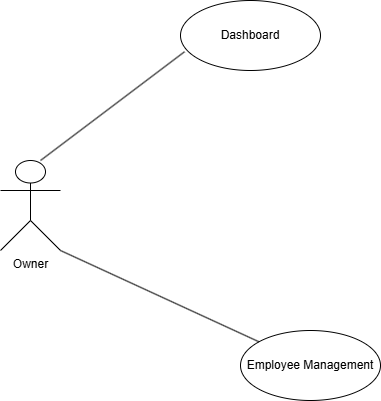

The diagram above was exported from draw.io. Its source (the exported page's mxGraphModel, read from the mxfile embedded in the PNG):
<mxGraphModel dx="1674" dy="739" grid="1" gridSize="10" guides="1" tooltips="1" connect="1" arrows="1" fold="1" page="1" pageScale="1" pageWidth="850" pageHeight="1100" math="0" shadow="0">
  <root>
    <mxCell id="0" />
    <mxCell id="1" parent="0" />
    <mxCell id="MbyuBmkPZuFgIJKsZmCA-1" value="Owner" style="shape=umlActor;verticalLabelPosition=bottom;verticalAlign=top;html=1;" parent="1" vertex="1">
      <mxGeometry x="80" y="180" width="60" height="90" as="geometry" />
    </mxCell>
    <mxCell id="MbyuBmkPZuFgIJKsZmCA-2" value="Dashboard" style="ellipse;whiteSpace=wrap;html=1;" parent="1" vertex="1">
      <mxGeometry x="260" y="20" width="140" height="70" as="geometry" />
    </mxCell>
    <mxCell id="MbyuBmkPZuFgIJKsZmCA-3" value="Employee Management" style="ellipse;whiteSpace=wrap;html=1;" parent="1" vertex="1">
      <mxGeometry x="320" y="350" width="140" height="70" as="geometry" />
    </mxCell>
    <mxCell id="MbyuBmkPZuFgIJKsZmCA-4" value="" style="endArrow=none;html=1;rounded=0;exitX=0.667;exitY=0;exitDx=0;exitDy=0;exitPerimeter=0;entryX=0.029;entryY=0.732;entryDx=0;entryDy=0;entryPerimeter=0;" parent="1" source="MbyuBmkPZuFgIJKsZmCA-1" target="MbyuBmkPZuFgIJKsZmCA-2" edge="1">
      <mxGeometry width="50" height="50" relative="1" as="geometry">
        <mxPoint x="150" y="160" as="sourcePoint" />
        <mxPoint x="200" y="110" as="targetPoint" />
      </mxGeometry>
    </mxCell>
    <mxCell id="MbyuBmkPZuFgIJKsZmCA-5" value="" style="endArrow=none;html=1;rounded=0;exitX=1;exitY=1;exitDx=0;exitDy=0;exitPerimeter=0;" parent="1" source="MbyuBmkPZuFgIJKsZmCA-1" target="MbyuBmkPZuFgIJKsZmCA-3" edge="1">
      <mxGeometry width="50" height="50" relative="1" as="geometry">
        <mxPoint x="260" y="270" as="sourcePoint" />
        <mxPoint x="310" y="220" as="targetPoint" />
      </mxGeometry>
    </mxCell>
  </root>
</mxGraphModel>